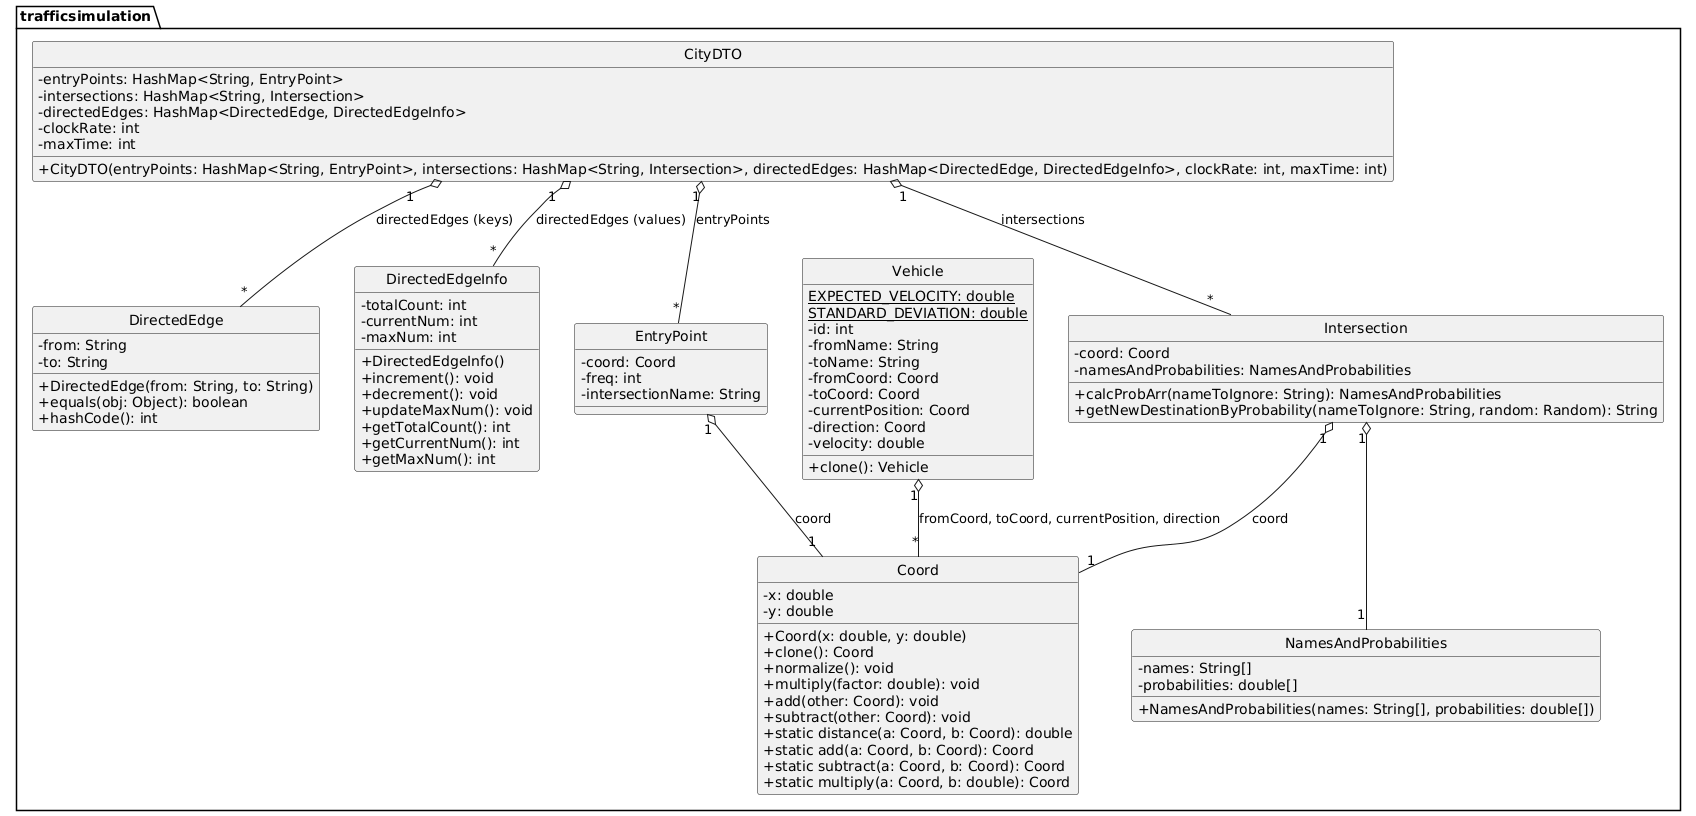

The diagram above was rendered by PlantUML. Its source (embedded in the PNG):
@startuml
skinparam classAttributeIconSize 0
skinparam style strictuml
package trafficsimulation {

  class CityDTO {
    - entryPoints: HashMap<String, EntryPoint>
    - intersections: HashMap<String, Intersection>
    - directedEdges: HashMap<DirectedEdge, DirectedEdgeInfo>
    - clockRate: int
    - maxTime: int
    + CityDTO(entryPoints: HashMap<String, EntryPoint>, intersections: HashMap<String, Intersection>, directedEdges: HashMap<DirectedEdge, DirectedEdgeInfo>, clockRate: int, maxTime: int)
  }

  class Coord {
    - x: double
    - y: double
    + Coord(x: double, y: double)
    + clone(): Coord
    + normalize(): void
    + multiply(factor: double): void
    + add(other: Coord): void
    + subtract(other: Coord): void
    + static distance(a: Coord, b: Coord): double
    + static add(a: Coord, b: Coord): Coord
    + static subtract(a: Coord, b: Coord): Coord
    + static multiply(a: Coord, b: double): Coord
  }

  class DirectedEdge {
    - from: String
    - to: String
    + DirectedEdge(from: String, to: String)
    + equals(obj: Object): boolean
    + hashCode(): int
  }

  class DirectedEdgeInfo {
    - totalCount: int
    - currentNum: int
    - maxNum: int
    + DirectedEdgeInfo()
    + increment(): void
    + decrement(): void
    + updateMaxNum(): void
    + getTotalCount(): int
    + getCurrentNum(): int
    + getMaxNum(): int
  }

  class EntryPoint {
    - coord: Coord
    - freq: int
    - intersectionName: String
  }

  class Intersection {
    - coord: Coord
    - namesAndProbabilities: NamesAndProbabilities
    + calcProbArr(nameToIgnore: String): NamesAndProbabilities
    + getNewDestinationByProbability(nameToIgnore: String, random: Random): String
  }

  class NamesAndProbabilities {
    - names: String[]
    - probabilities: double[]
    + NamesAndProbabilities(names: String[], probabilities: double[])
  }

  class Vehicle {
    {static} EXPECTED_VELOCITY: double
    {static} STANDARD_DEVIATION: double
    - id: int
    - fromName: String
    - toName: String
    - fromCoord: Coord
    - toCoord: Coord
    - currentPosition: Coord
    - direction: Coord
    - velocity: double
    + clone(): Vehicle
  }

  CityDTO "1" o-- "*" EntryPoint : entryPoints
  CityDTO "1" o-- "*" Intersection : intersections
  CityDTO "1" o-- "*" DirectedEdge : directedEdges (keys)
  CityDTO "1" o-- "*" DirectedEdgeInfo : directedEdges (values)
  EntryPoint "1" o-- "1" Coord : coord
  Intersection "1" o-- "1" Coord : coord
  Intersection "1" o-- "1" NamesAndProbabilities
  Vehicle "1" o-- "*" Coord : fromCoord, toCoord, currentPosition, direction

}
@enduml